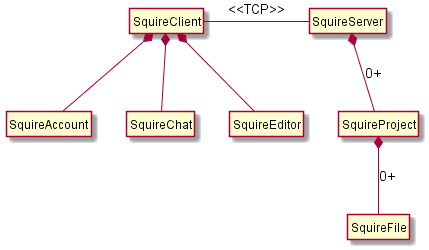

The diagram above was rendered by PlantUML. Its source (embedded in the PNG):
@startuml
hide circle
hide empty members

class "SquireAccount" as ua
class "SquireClient" as sq
class "SquireServer" as sqs
class "SquireChat" as sqc
class "SquireProject" as sqp
class "SquireFile" as sqf
class "SquireEditor" as sqe

sqp *-- sqf : 0+
sqs *-- sqp : 0+
sq *-- ua  
sq *-- sqe
sq *-- sqc 
sq - sqs :  <<TCP>>

@enduml